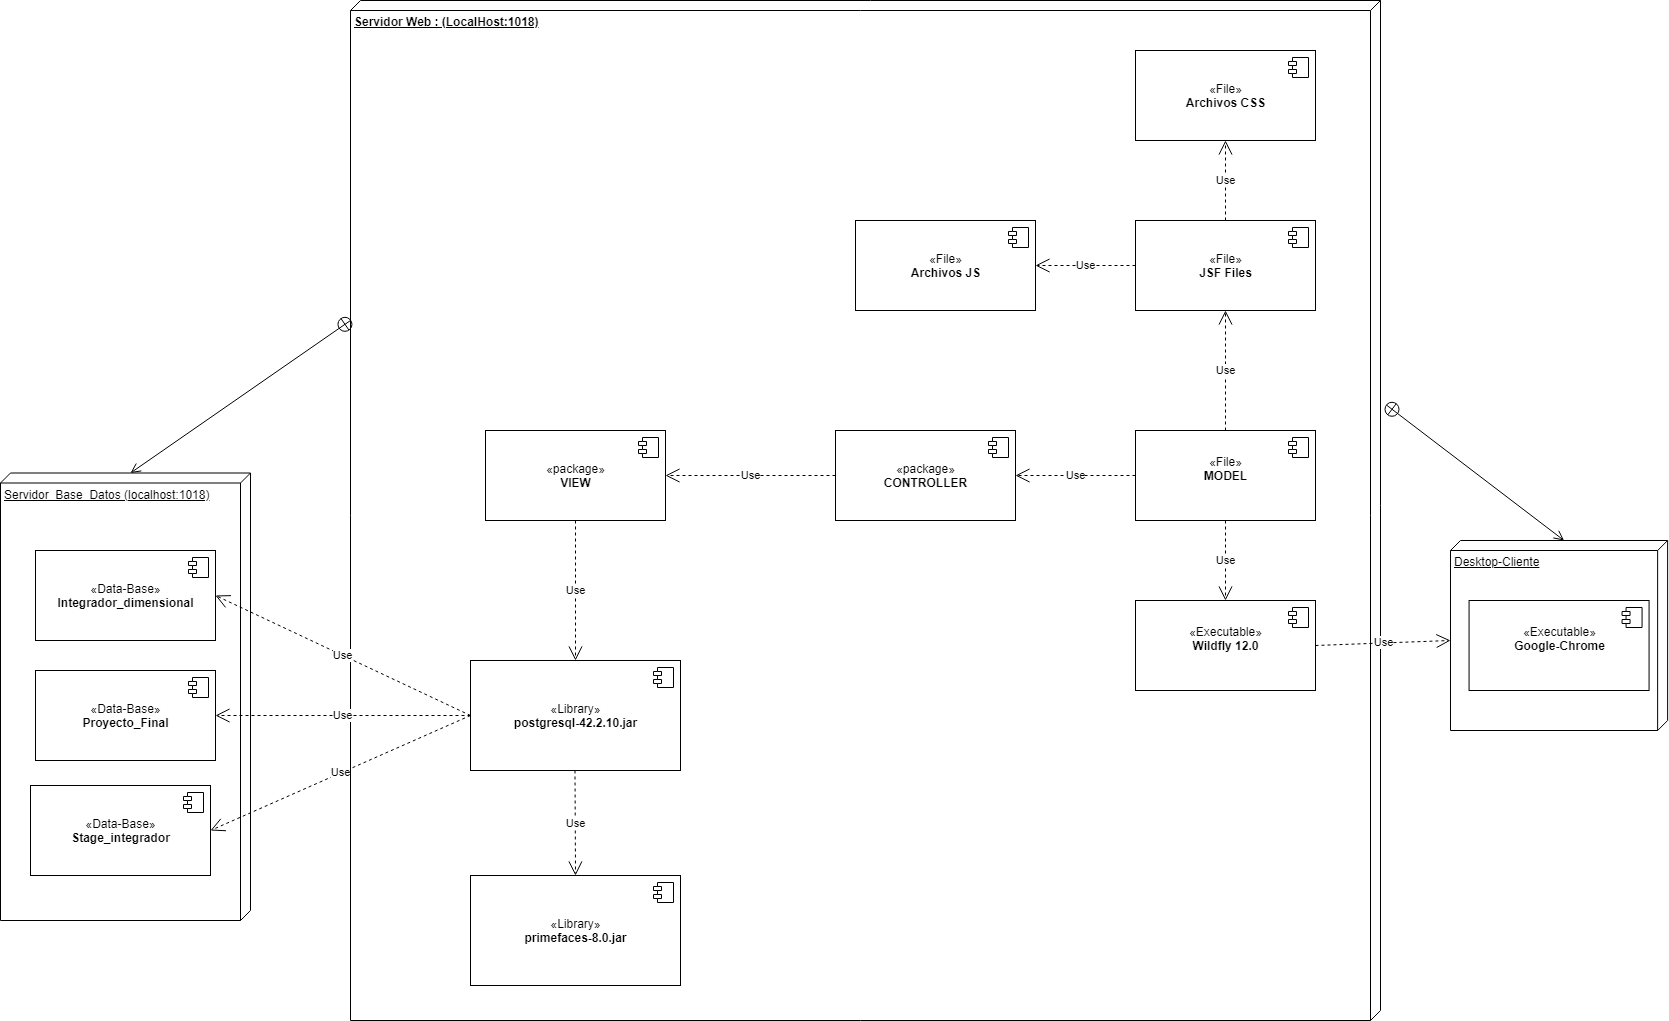

The diagram above was exported from draw.io. Its source (the exported page's mxGraphModel, read from the mxfile embedded in the PNG):
<mxGraphModel dx="183" dy="907" grid="1" gridSize="10" guides="1" tooltips="1" connect="1" arrows="1" fold="1" page="1" pageScale="1" pageWidth="1654" pageHeight="1169" math="0" shadow="0">
  <root>
    <mxCell id="st_7bHJ5YWz-5kN803bh-0" />
    <mxCell id="st_7bHJ5YWz-5kN803bh-1" parent="st_7bHJ5YWz-5kN803bh-0" />
    <mxCell id="Z7vcXh5YgAG66k7MXzD7-38" value="Servidor_Base_Datos (localhost:1018)" style="verticalAlign=top;align=left;spacingTop=8;spacingLeft=2;spacingRight=12;shape=cube;size=10;direction=south;fontStyle=4;html=1;" parent="st_7bHJ5YWz-5kN803bh-1" vertex="1">
      <mxGeometry x="1750" y="572.5" width="250" height="447.5" as="geometry" />
    </mxCell>
    <mxCell id="st_7bHJ5YWz-5kN803bh-2" value="&lt;b&gt;Servidor Web : (LocalHost:1018)&lt;/b&gt;" style="verticalAlign=top;align=left;spacingTop=8;spacingLeft=2;spacingRight=12;shape=cube;size=10;direction=south;fontStyle=4;html=1;" parent="st_7bHJ5YWz-5kN803bh-1" vertex="1">
      <mxGeometry x="2100" y="100" width="1030" height="1020" as="geometry" />
    </mxCell>
    <mxCell id="st_7bHJ5YWz-5kN803bh-4" value="Desktop-Cliente" style="verticalAlign=top;align=left;spacingTop=8;spacingLeft=2;spacingRight=12;shape=cube;size=10;direction=south;fontStyle=4;html=1;" parent="st_7bHJ5YWz-5kN803bh-1" vertex="1">
      <mxGeometry x="3200" y="640" width="217.14" height="190" as="geometry" />
    </mxCell>
    <mxCell id="st_7bHJ5YWz-5kN803bh-5" value="" style="endArrow=open;startArrow=circlePlus;endFill=0;startFill=0;endSize=8;html=1;entryX=0;entryY=0;entryDx=0;entryDy=103.57;entryPerimeter=0;exitX=0.396;exitY=-0.005;exitDx=0;exitDy=0;exitPerimeter=0;" parent="st_7bHJ5YWz-5kN803bh-1" source="st_7bHJ5YWz-5kN803bh-2" target="st_7bHJ5YWz-5kN803bh-4" edge="1">
      <mxGeometry width="160" relative="1" as="geometry">
        <mxPoint x="1110" y="557.5" as="sourcePoint" />
        <mxPoint x="1230" y="557.5" as="targetPoint" />
      </mxGeometry>
    </mxCell>
    <mxCell id="st_7bHJ5YWz-5kN803bh-6" value="" style="endArrow=open;startArrow=circlePlus;endFill=0;startFill=0;endSize=8;html=1;entryX=0;entryY=0;entryDx=0;entryDy=120.00000000000001;entryPerimeter=0;exitX=0.313;exitY=0.999;exitDx=0;exitDy=0;exitPerimeter=0;" parent="st_7bHJ5YWz-5kN803bh-1" source="st_7bHJ5YWz-5kN803bh-2" target="Z7vcXh5YgAG66k7MXzD7-38" edge="1">
      <mxGeometry width="160" relative="1" as="geometry">
        <mxPoint x="1865" y="677.5" as="sourcePoint" />
        <mxPoint x="1700" y="737.4999999999998" as="targetPoint" />
      </mxGeometry>
    </mxCell>
    <mxCell id="st_7bHJ5YWz-5kN803bh-9" value="«Executable»&lt;br&gt;&lt;b&gt;Google-Chrome&lt;br&gt;&lt;br&gt;&lt;/b&gt;" style="html=1;dropTarget=0;" parent="st_7bHJ5YWz-5kN803bh-1" vertex="1">
      <mxGeometry x="3218.5699999999997" y="700" width="180" height="90" as="geometry" />
    </mxCell>
    <mxCell id="st_7bHJ5YWz-5kN803bh-10" value="" style="shape=component;jettyWidth=8;jettyHeight=4;" parent="st_7bHJ5YWz-5kN803bh-9" vertex="1">
      <mxGeometry x="1" width="20" height="20" relative="1" as="geometry">
        <mxPoint x="-27" y="7" as="offset" />
      </mxGeometry>
    </mxCell>
    <mxCell id="Z7vcXh5YgAG66k7MXzD7-0" value="«Data-Base»&lt;br&gt;&lt;b&gt;Proyecto_Final&lt;/b&gt;" style="html=1;dropTarget=0;" parent="st_7bHJ5YWz-5kN803bh-1" vertex="1">
      <mxGeometry x="1785" y="770" width="180" height="90" as="geometry" />
    </mxCell>
    <mxCell id="Z7vcXh5YgAG66k7MXzD7-1" value="" style="shape=component;jettyWidth=8;jettyHeight=4;" parent="Z7vcXh5YgAG66k7MXzD7-0" vertex="1">
      <mxGeometry x="1" width="20" height="20" relative="1" as="geometry">
        <mxPoint x="-27" y="7" as="offset" />
      </mxGeometry>
    </mxCell>
    <mxCell id="Z7vcXh5YgAG66k7MXzD7-4" value="«Executable»&lt;br&gt;&lt;b&gt;Wildfly 12.0&lt;br&gt;&lt;br&gt;&lt;/b&gt;" style="html=1;dropTarget=0;" parent="st_7bHJ5YWz-5kN803bh-1" vertex="1">
      <mxGeometry x="2885" y="700" width="180" height="90" as="geometry" />
    </mxCell>
    <mxCell id="Z7vcXh5YgAG66k7MXzD7-5" value="" style="shape=component;jettyWidth=8;jettyHeight=4;" parent="Z7vcXh5YgAG66k7MXzD7-4" vertex="1">
      <mxGeometry x="1" width="20" height="20" relative="1" as="geometry">
        <mxPoint x="-27" y="7" as="offset" />
      </mxGeometry>
    </mxCell>
    <mxCell id="Z7vcXh5YgAG66k7MXzD7-6" value="«File»&lt;br&gt;&lt;b&gt;MODEL&lt;br&gt;&amp;nbsp;&lt;/b&gt;" style="html=1;dropTarget=0;" parent="st_7bHJ5YWz-5kN803bh-1" vertex="1">
      <mxGeometry x="2885" y="530" width="180" height="90" as="geometry" />
    </mxCell>
    <mxCell id="Z7vcXh5YgAG66k7MXzD7-7" value="" style="shape=component;jettyWidth=8;jettyHeight=4;" parent="Z7vcXh5YgAG66k7MXzD7-6" vertex="1">
      <mxGeometry x="1" width="20" height="20" relative="1" as="geometry">
        <mxPoint x="-27" y="7" as="offset" />
      </mxGeometry>
    </mxCell>
    <mxCell id="Z7vcXh5YgAG66k7MXzD7-8" value="«File»&lt;br&gt;&lt;b&gt;JSF Files&lt;/b&gt;" style="html=1;dropTarget=0;" parent="st_7bHJ5YWz-5kN803bh-1" vertex="1">
      <mxGeometry x="2885" y="320" width="180" height="90" as="geometry" />
    </mxCell>
    <mxCell id="Z7vcXh5YgAG66k7MXzD7-9" value="" style="shape=component;jettyWidth=8;jettyHeight=4;" parent="Z7vcXh5YgAG66k7MXzD7-8" vertex="1">
      <mxGeometry x="1" width="20" height="20" relative="1" as="geometry">
        <mxPoint x="-27" y="7" as="offset" />
      </mxGeometry>
    </mxCell>
    <mxCell id="Z7vcXh5YgAG66k7MXzD7-10" value="«package»&lt;br&gt;&lt;b&gt;VIEW&lt;/b&gt;" style="html=1;dropTarget=0;" parent="st_7bHJ5YWz-5kN803bh-1" vertex="1">
      <mxGeometry x="2235" y="530" width="180" height="90" as="geometry" />
    </mxCell>
    <mxCell id="Z7vcXh5YgAG66k7MXzD7-11" value="" style="shape=component;jettyWidth=8;jettyHeight=4;" parent="Z7vcXh5YgAG66k7MXzD7-10" vertex="1">
      <mxGeometry x="1" width="20" height="20" relative="1" as="geometry">
        <mxPoint x="-27" y="7" as="offset" />
      </mxGeometry>
    </mxCell>
    <mxCell id="Z7vcXh5YgAG66k7MXzD7-12" value="«package»&lt;br&gt;&lt;b&gt;CONTROLLER&lt;/b&gt;" style="html=1;dropTarget=0;" parent="st_7bHJ5YWz-5kN803bh-1" vertex="1">
      <mxGeometry x="2585" y="530" width="180" height="90" as="geometry" />
    </mxCell>
    <mxCell id="Z7vcXh5YgAG66k7MXzD7-13" value="" style="shape=component;jettyWidth=8;jettyHeight=4;" parent="Z7vcXh5YgAG66k7MXzD7-12" vertex="1">
      <mxGeometry x="1" width="20" height="20" relative="1" as="geometry">
        <mxPoint x="-27" y="7" as="offset" />
      </mxGeometry>
    </mxCell>
    <mxCell id="Z7vcXh5YgAG66k7MXzD7-15" value="Use" style="endArrow=open;endSize=12;dashed=1;html=1;exitX=0.5;exitY=1;exitDx=0;exitDy=0;" parent="st_7bHJ5YWz-5kN803bh-1" source="Z7vcXh5YgAG66k7MXzD7-6" target="Z7vcXh5YgAG66k7MXzD7-4" edge="1">
      <mxGeometry width="160" relative="1" as="geometry">
        <mxPoint x="2974.5" y="690" as="sourcePoint" />
        <mxPoint x="2974.5" y="780" as="targetPoint" />
      </mxGeometry>
    </mxCell>
    <mxCell id="Z7vcXh5YgAG66k7MXzD7-16" value="Use" style="endArrow=open;endSize=12;dashed=1;html=1;exitX=0.5;exitY=0;exitDx=0;exitDy=0;entryX=0.5;entryY=1;entryDx=0;entryDy=0;" parent="st_7bHJ5YWz-5kN803bh-1" source="Z7vcXh5YgAG66k7MXzD7-6" target="Z7vcXh5YgAG66k7MXzD7-8" edge="1">
      <mxGeometry width="160" relative="1" as="geometry">
        <mxPoint x="2974.41" y="530" as="sourcePoint" />
        <mxPoint x="2974.41" y="440" as="targetPoint" />
      </mxGeometry>
    </mxCell>
    <mxCell id="Z7vcXh5YgAG66k7MXzD7-17" value="Use" style="endArrow=open;endSize=12;dashed=1;html=1;entryX=1;entryY=0.5;entryDx=0;entryDy=0;exitX=0;exitY=0.5;exitDx=0;exitDy=0;" parent="st_7bHJ5YWz-5kN803bh-1" source="Z7vcXh5YgAG66k7MXzD7-18" target="Z7vcXh5YgAG66k7MXzD7-29" edge="1">
      <mxGeometry width="160" relative="1" as="geometry">
        <mxPoint x="2035" y="760" as="sourcePoint" />
        <mxPoint x="2785" y="865" as="targetPoint" />
      </mxGeometry>
    </mxCell>
    <mxCell id="Z7vcXh5YgAG66k7MXzD7-18" value="«Library»&lt;br&gt;&lt;b&gt;postgresql-42.2.10.jar&lt;/b&gt;" style="html=1;dropTarget=0;" parent="st_7bHJ5YWz-5kN803bh-1" vertex="1">
      <mxGeometry x="2220" y="760" width="210" height="110" as="geometry" />
    </mxCell>
    <mxCell id="Z7vcXh5YgAG66k7MXzD7-19" value="" style="shape=component;jettyWidth=8;jettyHeight=4;" parent="Z7vcXh5YgAG66k7MXzD7-18" vertex="1">
      <mxGeometry x="1" width="20" height="20" relative="1" as="geometry">
        <mxPoint x="-27" y="7" as="offset" />
      </mxGeometry>
    </mxCell>
    <mxCell id="Z7vcXh5YgAG66k7MXzD7-20" value="Use" style="endArrow=open;endSize=12;dashed=1;html=1;exitX=0;exitY=0.5;exitDx=0;exitDy=0;entryX=1;entryY=0.5;entryDx=0;entryDy=0;" parent="st_7bHJ5YWz-5kN803bh-1" source="Z7vcXh5YgAG66k7MXzD7-12" target="Z7vcXh5YgAG66k7MXzD7-10" edge="1">
      <mxGeometry width="160" relative="1" as="geometry">
        <mxPoint x="2615" y="654.4099999999994" as="sourcePoint" />
        <mxPoint x="2485" y="655" as="targetPoint" />
      </mxGeometry>
    </mxCell>
    <mxCell id="Z7vcXh5YgAG66k7MXzD7-21" value="Use" style="endArrow=open;endSize=12;dashed=1;html=1;exitX=0.5;exitY=1;exitDx=0;exitDy=0;entryX=0.5;entryY=0;entryDx=0;entryDy=0;" parent="st_7bHJ5YWz-5kN803bh-1" source="Z7vcXh5YgAG66k7MXzD7-10" target="Z7vcXh5YgAG66k7MXzD7-18" edge="1">
      <mxGeometry width="160" relative="1" as="geometry">
        <mxPoint x="2324.58" y="680" as="sourcePoint" />
        <mxPoint x="2325" y="800" as="targetPoint" />
      </mxGeometry>
    </mxCell>
    <mxCell id="Z7vcXh5YgAG66k7MXzD7-22" value="Use" style="endArrow=open;endSize=12;dashed=1;html=1;entryX=1;entryY=0.5;entryDx=0;entryDy=0;exitX=0;exitY=0.5;exitDx=0;exitDy=0;" parent="st_7bHJ5YWz-5kN803bh-1" source="Z7vcXh5YgAG66k7MXzD7-6" target="Z7vcXh5YgAG66k7MXzD7-12" edge="1">
      <mxGeometry width="160" relative="1" as="geometry">
        <mxPoint x="2885" y="655" as="sourcePoint" />
        <mxPoint x="2795" y="655" as="targetPoint" />
      </mxGeometry>
    </mxCell>
    <mxCell id="Z7vcXh5YgAG66k7MXzD7-23" value="«File»&lt;br&gt;&lt;b&gt;Archivos CSS&lt;/b&gt;" style="html=1;dropTarget=0;" parent="st_7bHJ5YWz-5kN803bh-1" vertex="1">
      <mxGeometry x="2885" y="150" width="180" height="90" as="geometry" />
    </mxCell>
    <mxCell id="Z7vcXh5YgAG66k7MXzD7-24" value="" style="shape=component;jettyWidth=8;jettyHeight=4;" parent="Z7vcXh5YgAG66k7MXzD7-23" vertex="1">
      <mxGeometry x="1" width="20" height="20" relative="1" as="geometry">
        <mxPoint x="-27" y="7" as="offset" />
      </mxGeometry>
    </mxCell>
    <mxCell id="Z7vcXh5YgAG66k7MXzD7-25" value="Use" style="endArrow=open;endSize=12;dashed=1;html=1;exitX=0.5;exitY=0;exitDx=0;exitDy=0;entryX=0.5;entryY=1;entryDx=0;entryDy=0;" parent="st_7bHJ5YWz-5kN803bh-1" source="Z7vcXh5YgAG66k7MXzD7-8" target="Z7vcXh5YgAG66k7MXzD7-23" edge="1">
      <mxGeometry width="160" relative="1" as="geometry">
        <mxPoint x="2974.58" y="430" as="sourcePoint" />
        <mxPoint x="2974.58" y="340" as="targetPoint" />
      </mxGeometry>
    </mxCell>
    <mxCell id="Z7vcXh5YgAG66k7MXzD7-26" value="«Library»&lt;br&gt;&lt;b&gt;primefaces-8.0.jar&lt;/b&gt;" style="html=1;dropTarget=0;" parent="st_7bHJ5YWz-5kN803bh-1" vertex="1">
      <mxGeometry x="2220" y="975" width="210" height="110" as="geometry" />
    </mxCell>
    <mxCell id="Z7vcXh5YgAG66k7MXzD7-27" value="" style="shape=component;jettyWidth=8;jettyHeight=4;" parent="Z7vcXh5YgAG66k7MXzD7-26" vertex="1">
      <mxGeometry x="1" width="20" height="20" relative="1" as="geometry">
        <mxPoint x="-27" y="7" as="offset" />
      </mxGeometry>
    </mxCell>
    <mxCell id="Z7vcXh5YgAG66k7MXzD7-28" value="Use" style="endArrow=open;endSize=12;dashed=1;html=1;exitX=0.5;exitY=1;exitDx=0;exitDy=0;entryX=0.5;entryY=0;entryDx=0;entryDy=0;" parent="st_7bHJ5YWz-5kN803bh-1" target="Z7vcXh5YgAG66k7MXzD7-26" edge="1">
      <mxGeometry width="160" relative="1" as="geometry">
        <mxPoint x="2324.5" y="870" as="sourcePoint" />
        <mxPoint x="2324.5" y="1010" as="targetPoint" />
      </mxGeometry>
    </mxCell>
    <mxCell id="Z7vcXh5YgAG66k7MXzD7-29" value="«Data-Base»&lt;br&gt;&lt;b&gt;Integrador_dimensional&lt;/b&gt;" style="html=1;dropTarget=0;" parent="st_7bHJ5YWz-5kN803bh-1" vertex="1">
      <mxGeometry x="1785" y="650" width="180" height="90" as="geometry" />
    </mxCell>
    <mxCell id="Z7vcXh5YgAG66k7MXzD7-30" value="" style="shape=component;jettyWidth=8;jettyHeight=4;" parent="Z7vcXh5YgAG66k7MXzD7-29" vertex="1">
      <mxGeometry x="1" width="20" height="20" relative="1" as="geometry">
        <mxPoint x="-27" y="7" as="offset" />
      </mxGeometry>
    </mxCell>
    <mxCell id="Z7vcXh5YgAG66k7MXzD7-31" value="«Data-Base»&lt;br&gt;&lt;b&gt;Stage_integrador&lt;/b&gt;" style="html=1;dropTarget=0;" parent="st_7bHJ5YWz-5kN803bh-1" vertex="1">
      <mxGeometry x="1780" y="885" width="180" height="90" as="geometry" />
    </mxCell>
    <mxCell id="Z7vcXh5YgAG66k7MXzD7-32" value="" style="shape=component;jettyWidth=8;jettyHeight=4;" parent="Z7vcXh5YgAG66k7MXzD7-31" vertex="1">
      <mxGeometry x="1" width="20" height="20" relative="1" as="geometry">
        <mxPoint x="-27" y="7" as="offset" />
      </mxGeometry>
    </mxCell>
    <mxCell id="Z7vcXh5YgAG66k7MXzD7-33" value="Use" style="endArrow=open;endSize=12;dashed=1;html=1;entryX=1;entryY=0.5;entryDx=0;entryDy=0;exitX=0;exitY=0.5;exitDx=0;exitDy=0;" parent="st_7bHJ5YWz-5kN803bh-1" source="Z7vcXh5YgAG66k7MXzD7-18" target="Z7vcXh5YgAG66k7MXzD7-0" edge="1">
      <mxGeometry width="160" relative="1" as="geometry">
        <mxPoint x="2230" y="825" as="sourcePoint" />
        <mxPoint x="2105" y="715" as="targetPoint" />
      </mxGeometry>
    </mxCell>
    <mxCell id="Z7vcXh5YgAG66k7MXzD7-34" value="Use" style="endArrow=open;endSize=12;dashed=1;html=1;entryX=1;entryY=0.5;entryDx=0;entryDy=0;exitX=0;exitY=0.5;exitDx=0;exitDy=0;" parent="st_7bHJ5YWz-5kN803bh-1" source="Z7vcXh5YgAG66k7MXzD7-18" target="Z7vcXh5YgAG66k7MXzD7-31" edge="1">
      <mxGeometry width="160" relative="1" as="geometry">
        <mxPoint x="2230" y="825" as="sourcePoint" />
        <mxPoint x="2105" y="825" as="targetPoint" />
      </mxGeometry>
    </mxCell>
    <mxCell id="Z7vcXh5YgAG66k7MXzD7-35" value="«File»&lt;br&gt;&lt;b&gt;Archivos JS&lt;/b&gt;" style="html=1;dropTarget=0;" parent="st_7bHJ5YWz-5kN803bh-1" vertex="1">
      <mxGeometry x="2605" y="320" width="180" height="90" as="geometry" />
    </mxCell>
    <mxCell id="Z7vcXh5YgAG66k7MXzD7-36" value="" style="shape=component;jettyWidth=8;jettyHeight=4;" parent="Z7vcXh5YgAG66k7MXzD7-35" vertex="1">
      <mxGeometry x="1" width="20" height="20" relative="1" as="geometry">
        <mxPoint x="-27" y="7" as="offset" />
      </mxGeometry>
    </mxCell>
    <mxCell id="Z7vcXh5YgAG66k7MXzD7-37" value="Use" style="endArrow=open;endSize=12;dashed=1;html=1;entryX=1;entryY=0.5;entryDx=0;entryDy=0;exitX=0;exitY=0.5;exitDx=0;exitDy=0;" parent="st_7bHJ5YWz-5kN803bh-1" source="Z7vcXh5YgAG66k7MXzD7-8" target="Z7vcXh5YgAG66k7MXzD7-35" edge="1">
      <mxGeometry width="160" relative="1" as="geometry">
        <mxPoint x="2915" y="190" as="sourcePoint" />
        <mxPoint x="2795" y="190" as="targetPoint" />
      </mxGeometry>
    </mxCell>
    <mxCell id="Z7vcXh5YgAG66k7MXzD7-39" value="Use" style="endArrow=open;endSize=12;dashed=1;html=1;exitX=1;exitY=0.5;exitDx=0;exitDy=0;entryX=0;entryY=0;entryDx=100;entryDy=217.14;entryPerimeter=0;" parent="st_7bHJ5YWz-5kN803bh-1" source="Z7vcXh5YgAG66k7MXzD7-4" target="st_7bHJ5YWz-5kN803bh-4" edge="1">
      <mxGeometry width="160" relative="1" as="geometry">
        <mxPoint x="2985" y="630" as="sourcePoint" />
        <mxPoint x="2985" y="710" as="targetPoint" />
      </mxGeometry>
    </mxCell>
  </root>
</mxGraphModel>